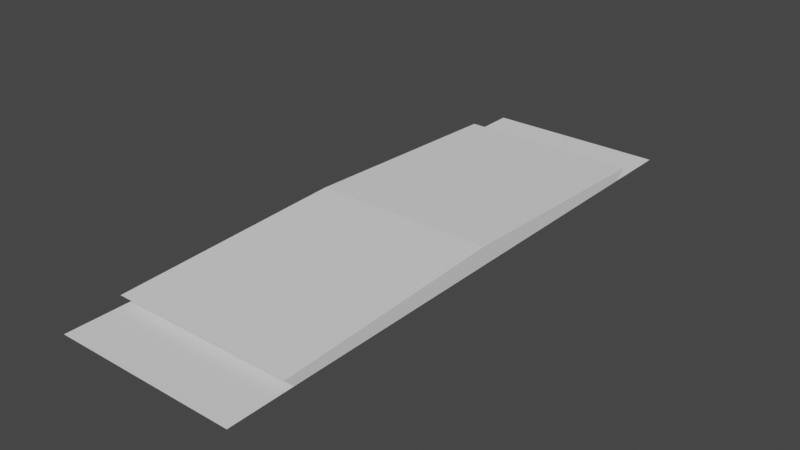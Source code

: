 # Source: Road_-_Copy.blend  (saved by Blender 3.4.6; exported with 4.5.12 LTS)
import bpy
from mathutils import Matrix  # noqa: F401  (used for matrix-valued properties, if any)

bpy.ops.wm.read_factory_settings(use_empty=True)
scene = bpy.context.scene
scene.name = 'Scene'

# ---- collections
col_collection = bpy.data.collections.new('Collection'); scene.collection.children.link(col_collection)

# ---- world
world_world = bpy.data.worlds.new('World'); scene.world = world_world
world_world.use_nodes = True; world_world.node_tree.nodes.clear()
_N = world_world.node_tree.nodes; _L = world_world.node_tree.links
n0 = _N.new('ShaderNodeOutputWorld'); n0.name = 'World Output'; n0.location = (300, 300)
n1 = _N.new('ShaderNodeBackground'); n1.name = 'Background'; n1.location = (10, 300)
n1.inputs[0].default_value = (0.05088, 0.05088, 0.05088, 1.0)
_L.new(n1.outputs[0], n0.inputs[0])
n0.is_active_output = True
world_world.color = (0.05088, 0.05088, 0.05088)
world_world.use_sun_shadow = False
world_world.sun_shadow_jitter_overblur = 0.0

# ---- meshes
me_cube_001 = bpy.data.meshes.new('Cube.001')
me_cube_001.from_pydata([(-100.0, -536.7, -9.244), (-100.0, 100.0, -9.244), (100.0, -536.7, -9.244), (100.0, 100.0, -9.244), (-100.0, -218.4, -9.244), (-100.0, -218.4, 11.03), (100.0, -218.4, -9.244), (100.0, -218.4, 11.03), (100.0, 56.82, -9.244), (-100.0, 56.82, -9.244), (-100.0, -496.3, -9.244), (100.0, -496.3, -9.244), (-100.0, 27.03, -9.244), (100.0, 39.16, 1.436), (-100.0, 39.16, 1.436), (100.0, 27.03, -9.244), (-100.0, -476.9, 1.436), (100.0, -466.7, -9.244), (-100.0, -466.7, -9.244), (100.0, -476.9, 1.436)], [], [(10, 11, 2, 0), (13, 14, 5, 7), (12, 15, 6, 4), (15, 13, 7, 6), (18, 16, 5, 4), (1, 3, 8, 9), (18, 17, 11, 10), (4, 5, 14, 12), (9, 8, 15, 12), (6, 7, 19, 17), (4, 6, 17, 18), (7, 5, 16, 19)])
_uv = me_cube_001.uv_layers.new(name='UVMap')
_uv.uv.foreach_set('vector', [0.125, 0.7341, 0.375, 0.7341, 0.375, 0.75, 0.125, 0.75, 0.625, 0.5286, 0.875, 0.5286, 0.875, 0.625, 0.625, 0.625, 0.125, 0.5286, 0.375, 0.5286, 0.375, 0.625, 0.125, 0.625, 0.375, 0.5286, 0.625, 0.5286, 0.625, 0.625, 0.375, 0.625, 0.375, 0.02749, 0.625, 0.02749, 0.625, 0.125, 0.375, 0.125, 0.125, 0.5, 0.375, 0.5, 0.375, 0.517, 0.125, 0.517, 0.125, 0.7225, 0.375, 0.7225, 0.375, 0.7341, 0.125, 0.7341, 0.375, 0.125, 0.625, 0.125, 0.625, 0.2214, 0.375, 0.2214, 0.125, 0.517, 0.375, 0.517, 0.375, 0.5286, 0.125, 0.5286, 0.375, 0.625, 0.625, 0.625, 0.625, 0.7225, 0.375, 0.7225, 0.125, 0.625, 0.375, 0.625, 0.375, 0.7225, 0.125, 0.7225, 0.625, 0.625, 0.875, 0.625, 0.875, 0.7225, 0.625, 0.7225])
me_cube_001.update()

# ---- objects
ob_road = bpy.data.objects.new('Road', me_cube_001)

# ---- transforms, parenting, visibility, modifiers, constraints
ob_road.location = (0.0, 0.0, 0.0)

# ---- collection membership
col_collection.objects.link(ob_road)

# ---- scene / render settings (as saved in the file)
scene.frame_start = 1; scene.frame_end = 250; scene.frame_set(1)
scene.render.engine = 'BLENDER_EEVEE_NEXT'
scene.cycles.sampling_pattern = 'TABULATED_SOBOL'
scene.cycles.use_light_tree = False
scene.view_settings.view_transform = 'Filmic'
scene.unit_settings.scale_length = 0.01
bpy.context.view_layer.update()

# ---- added for rendering (the .blend has no active camera and no usable light): camera, sun
cam_auto = bpy.data.cameras.new('AutoCamera')
cam_auto.lens = 50.0
cam_auto.sensor_width = 36.0
cam_auto.clip_end = 10842.2
ob_auto_camera = bpy.data.objects.new('AutoCamera', cam_auto)
scene.collection.objects.link(ob_auto_camera)
ob_auto_camera.location = (617.792, -959.721, 495.126)
ob_auto_camera.rotation_euler = (1.09748, -7.21219e-08, 0.694738)
scene.camera = ob_auto_camera
light_auto_sun = bpy.data.lights.new('AutoSun', 'SUN')
light_auto_sun.energy = 3.0
light_auto_sun.angle = 0.0523599
ob_auto_sun = bpy.data.objects.new('AutoSun', light_auto_sun)
scene.collection.objects.link(ob_auto_sun)
ob_auto_sun.rotation_euler = (0.872665, 0.174533, 0.523599)
bpy.context.view_layer.update()

